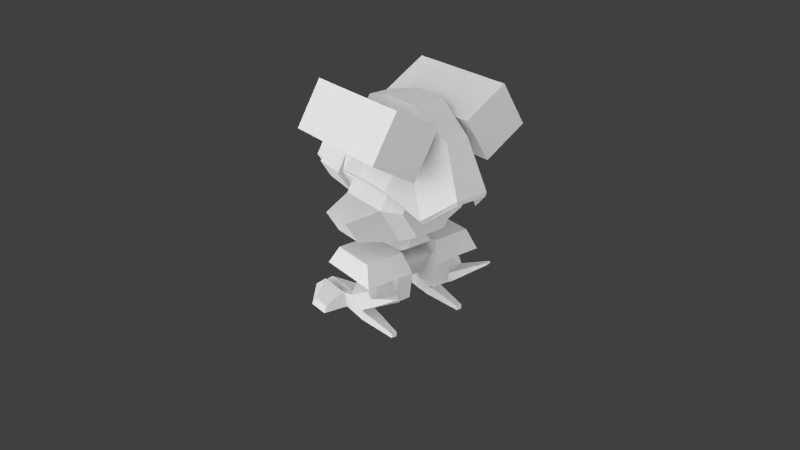 # Source: flea_4.blend  (saved by Blender 2.63.0; exported with 4.5.12 LTS)
import bpy
from mathutils import Matrix  # noqa: F401  (used for matrix-valued properties, if any)

bpy.ops.wm.read_factory_settings(use_empty=True)
scene = bpy.context.scene
scene.name = 'Scene'

# ---- collections
col_collection_1 = bpy.data.collections.new('Collection 1'); scene.collection.children.link(col_collection_1)

# ---- materials (node trees are filled in below, after node groups)
mat_flea_4 = bpy.data.materials.new('flea_4')
mat_flea_4.alpha_threshold = 0.0
mat_flea_4.use_transparent_shadow = False
mat_flea_4.roughness = 0.5
mat_flea_4.specular_intensity = 0.0
mat_flea_4.line_color = (0.0, 0.0, 0.0, 1.0)

# ---- material node trees

# ---- world
world_world = bpy.data.worlds.new('World'); scene.world = world_world
world_world.color = (0.05088, 0.05088, 0.05088)
world_world.use_sun_shadow = False
world_world.sun_shadow_jitter_overblur = 0.0
world_world.cycles.sampling_method = 'MANUAL'
world_world.cycles.sample_map_resolution = 256

# ---- cameras
cam_camera = bpy.data.cameras.new('Camera')
cam_camera.clip_end = 100.0
cam_camera.lens = 35.0
cam_camera.sensor_width = 32.0
cam_camera.sensor_height = 18.0
cam_camera.ortho_scale = 7.314
cam_camera.dof.focus_distance = 0.0
cam_camera.dof.aperture_fstop = 128.0

# ---- lights
light_sun_003 = bpy.data.lights.new('Sun.003', 'SUN')
light_sun_003.transmission_factor = 0.0
light_sun_003.angle = 1.571
light_sun_003.energy = 1.0
light_sun_003.shadow_buffer_clip_start = 0.5
light_sun_003.shadow_soft_size = 1.0
light_sun_003.shadow_cascade_max_distance = 1000.0
light_sun_003.cycles.use_multiple_importance_sampling = False
light_sun_002 = bpy.data.lights.new('Sun.002', 'SUN')
light_sun_002.transmission_factor = 0.0
light_sun_002.angle = 1.571
light_sun_002.energy = 1.0
light_sun_002.shadow_buffer_clip_start = 0.5
light_sun_002.shadow_soft_size = 1.0
light_sun_002.shadow_cascade_max_distance = 1000.0
light_sun_002.cycles.use_multiple_importance_sampling = False
light_sun_001 = bpy.data.lights.new('Sun.001', 'SUN')
light_sun_001.transmission_factor = 0.0
light_sun_001.angle = 1.571
light_sun_001.energy = 1.0
light_sun_001.shadow_buffer_clip_start = 0.5
light_sun_001.shadow_soft_size = 1.0
light_sun_001.shadow_cascade_max_distance = 1000.0
light_sun_001.cycles.use_multiple_importance_sampling = False
light_sun = bpy.data.lights.new('Sun', 'SUN')
light_sun.transmission_factor = 0.0
light_sun.angle = 2.214
light_sun.energy = 2.16
light_sun.shadow_buffer_clip_start = 0.5
light_sun.shadow_soft_size = 2.0
light_sun.shadow_cascade_max_distance = 1000.0
light_sun.cycles.use_multiple_importance_sampling = False

# ---- meshes
me_lthigh_001 = bpy.data.meshes.new('lthigh.001')
me_lthigh_001.from_pydata([(13.6, 18.04, -11.79), (4.597, 18.04, -11.79), (3.477, 13.62, -14.03), (15.0, 13.62, -14.03), (13.6, 18.04, -1.205), (15.0, 13.62, 1.315), (3.477, 13.62, 1.315), (4.597, 18.04, -1.205), (7.384, 13.62, -14.03), (3.477, 13.62, -5.838), (7.384, 13.62, -5.838), (3.477, 7.034, -12.89), (7.384, 7.034, -12.89), (3.477, 7.034, -6.976), (7.384, 7.034, -6.976)], [], [(3, 2, 1, 0), (1, 2, 6, 7), (4, 7, 6, 5), (5, 3, 0, 4), (4, 0, 1, 7), (6, 2, 3, 5), (14, 13, 11, 12), (9, 13, 14, 10), (10, 14, 12, 8), (8, 12, 11, 2), (2, 11, 13, 9)])
_uv = me_lthigh_001.uv_layers.new(name='UVMap')
_uv.uv.foreach_set('vector', [0.3765, 0.4622, 0.3765, 0.5939, 0.3036, 0.5757, 0.3036, 0.4849, 0.1475, 0.5746, 0.1149, 0.6502, 0.3383, 0.6502, 0.3016, 0.5746, 0.3026, 0.4849, 0.3026, 0.5757, 0.3773, 0.5939, 0.3773, 0.4622, 0.339, 0.6506, 0.1138, 0.6506, 0.1467, 0.5755, 0.302, 0.5755, 0.1482, 0.4849, 0.3036, 0.4849, 0.3036, 0.5757, 0.1482, 0.5757, 0.1476, 0.4841, 0.3028, 0.4841, 0.3028, 0.5747, 0.1476, 0.5747, 0.1014, 0.3812, 0.1014, 0.3195, 0.0168, 0.3195, 0.0168, 0.3812, 0.118, 0.3695, 0.118, 0.4838, 0.1786, 0.4838, 0.1786, 0.3695, 0.1177, 0.4852, 0.1014, 0.3812, 0.0168, 0.3812, 0.0005291, 0.4852, 0.118, 0.3695, 0.118, 0.4838, 0.1786, 0.4838, 0.1786, 0.3695, 0.0005286, 0.4848, 0.0168, 0.3808, 0.1014, 0.3808, 0.1177, 0.4848])
me_lthigh_001.materials.append(mat_flea_4)
me_lthigh_001.use_remesh_preserve_volume = False
me_lthigh_001.use_remesh_preserve_attributes = False
me_lthigh_001.use_mirror_vertex_groups = False
me_lthigh_001.update()
me_lheel_001 = bpy.data.meshes.new('lheel.001')
me_lheel_001.from_pydata([(12.54, 2.5, -5.0), (9.542, 2.5, -5.0), (11.7, 1.1, -14.9), (12.54, 5.96e-07, -5.0), (10.38, 1.788e-06, -14.9), (11.7, 1.788e-06, -14.9), (9.542, 5.96e-07, -5.0), (10.38, 1.1, -14.9)], [], [(0, 2, 7, 1), (1, 7, 4, 6), (2, 0, 3, 5), (7, 2, 5, 4), (5, 3, 6, 4), (0, 1, 6, 3)])
_uv = me_lheel_001.uv_layers.new(name='UVMap')
_uv.uv.foreach_set('vector', [0.4303, 0.9445, 0.4135, 0.7367, 0.3861, 0.7367, 0.3688, 0.9445, 0.4389, 0.9952, 0.4139, 0.72, 0.4484, 0.7118, 0.505, 0.9794, 0.4138, 0.7209, 0.4394, 0.9954, 0.5053, 0.9794, 0.4482, 0.7126, 0.3861, 0.7367, 0.4135, 0.7367, 0.4135, 0.7135, 0.386, 0.7135, 0.3857, 0.7373, 0.3684, 0.9443, 0.4302, 0.9443, 0.4131, 0.7373, 0.4303, 0.9445, 0.3688, 0.9445, 0.3688, 0.9965, 0.4303, 0.9965])
me_lheel_001.materials.append(mat_flea_4)
me_lheel_001.use_remesh_preserve_volume = False
me_lheel_001.use_remesh_preserve_attributes = False
me_lheel_001.use_mirror_vertex_groups = False
me_lheel_001.update()
me_lfoot_001 = bpy.data.meshes.new('lfoot.001')
me_lfoot_001.from_pydata([(11.79, 2.25, 5.75), (10.29, -4.768e-07, 5.75), (10.29, 2.25, 5.75), (9.542, 4.768e-07, -5.0), (9.542, 6.0, -5.0), (12.54, 6.0, -5.0), (12.54, 4.768e-07, -5.0), (11.79, -4.768e-07, 5.75)], [], [(3, 4, 5, 6), (0, 2, 1, 7), (3, 1, 2, 4), (5, 0, 7, 6), (4, 2, 0, 5), (6, 7, 1, 3)])
_uv = me_lfoot_001.uv_layers.new(name='UVMap')
_uv.uv.foreach_set('vector', [0.2633, 0.7775, 0.3801, 0.7775, 0.3801, 0.716, 0.2633, 0.716, 0.2639, 0.7749, 0.2639, 0.7457, 0.2222, 0.7457, 0.2222, 0.7749, 0.2645, 0.7769, 0.2645, 0.9971, 0.3082, 0.9971, 0.3811, 0.7769, 0.3816, 0.7769, 0.3089, 0.9966, 0.2653, 0.9966, 0.2653, 0.7769, 0.2211, 0.9976, 0.2066, 0.7654, 0.1771, 0.7654, 0.163, 0.9976, 0.2079, 0.7761, 0.2223, 0.9929, 0.2511, 0.9929, 0.2654, 0.7761])
me_lfoot_001.materials.append(mat_flea_4)
me_lfoot_001.use_remesh_preserve_volume = False
me_lfoot_001.use_remesh_preserve_attributes = False
me_lfoot_001.use_mirror_vertex_groups = False
me_lfoot_001.update()
me_lleg_001 = bpy.data.meshes.new('lleg.001')
me_lleg_001.from_pydata([(9.042, 6.86, 1.474), (14.54, 6.663, -3.836), (14.54, 3.547, -5.784), (9.042, 14.2, -10.36), (14.54, 10.78, -10.5), (9.042, 7.842, -14.33), (14.54, 7.659, -12.45), (9.042, 0.5, -2.5), (9.022, 9.542, -13.26), (14.52, 9.359, -11.38), (13.95, 13.24, -20.75), (15.13, 13.2, -20.34), (13.94, 13.61, -20.52), (15.13, 13.57, -20.11)], [], [(7, 2, 1, 0), (0, 3, 5, 7), (7, 5, 6, 2), (4, 1, 2, 6), (1, 4, 3, 0), (4, 6, 5, 3), (10, 11, 6, 5), (12, 13, 11, 10), (8, 9, 13, 12), (9, 6, 11, 13), (5, 8, 12, 10)])
_uv = me_lleg_001.uv_layers.new(name='UVMap')
_uv.uv.foreach_set('vector', [0.7334, 0.9965, 0.7205, 0.8879, 0.6653, 0.888, 0.6208, 0.9968, 0.1094, 0.7028, 0.1094, 0.4916, -3.611e-05, 0.4912, -3.626e-05, 0.7024, 0.5828, 0.7023, 0.5828, 0.9143, 0.6652, 0.8884, 0.6653, 0.7692, 0.6657, 0.7673, 0.6653, 0.888, 0.7205, 0.8879, 0.7209, 0.7671, 0.6652, 0.7692, 0.6653, 0.8885, 0.5831, 0.9141, 0.5831, 0.7021, 0.6657, 0.7673, 0.7209, 0.7671, 0.7334, 0.6783, 0.6208, 0.6786, 0.5546, 0.8325, 0.5337, 0.8332, 0.4981, 0.6798, 0.5894, 0.6781, 0.5539, 0.84, 0.5329, 0.8407, 0.5337, 0.8332, 0.5546, 0.8325, 0.5894, 0.9934, 0.4981, 0.9951, 0.5329, 0.8407, 0.5539, 0.84, 0.1105, 0.708, 0.1167, 0.6541, 0.3767, 0.6746, 0.3728, 0.7086, 0.4797, 0.5979, 0.4246, 0.6139, 0.4914, 0.8815, 0.5262, 0.8714])
me_lleg_001.materials.append(mat_flea_4)
me_lleg_001.use_remesh_preserve_volume = False
me_lleg_001.use_remesh_preserve_attributes = False
me_lleg_001.use_mirror_vertex_groups = False
me_lleg_001.update()
me_ltoes_002 = bpy.data.meshes.new('ltoes.002')
me_ltoes_002.from_pydata([(12.04, -2.384e-07, 2.019), (17.66, -0.1657, 2.931), (5.325, 1.16, 7.69), (10.04, 3.4, 3.265), (10.04, -1.669e-06, 15.26), (5.325, 1.16, 3.262), (4.427, -0.1657, 8.202), (10.04, 3.4, 10.97), (4.427, -0.1657, 2.931), (10.04, -2.384e-07, 2.019), (12.04, 3.4, 10.97), (17.66, -0.1657, 8.202), (16.76, 1.16, 3.262), (12.04, -1.788e-06, 15.26), (12.04, 3.4, 3.265), (16.76, 1.16, 7.69)], [], [(10, 15, 12, 14), (10, 14, 0, 13), (12, 15, 11, 1), (13, 11, 15, 10), (3, 9, 8, 5), (8, 9, 4, 6), (4, 7, 2, 6), (5, 8, 6, 2), (7, 4, 9, 3), (1, 11, 13, 0), (7, 3, 5, 2), (14, 12, 1, 0)])
_uv = me_ltoes_002.uv_layers.new(name='UVMap')
_uv.uv.foreach_set('vector', [0.05448, 0.9018, 0.1383, 0.8464, 0.1398, 0.7686, 0.05723, 0.7666, 0.05468, 0.8941, 0.05508, 0.7649, 0.003771, 0.7438, 0.003089, 0.9659, 0.1407, 0.768, 0.1407, 0.8448, 0.1658, 0.8537, 0.1658, 0.7622, 0.08383, 0.9923, 0.162, 0.8597, 0.1383, 0.8464, 0.05448, 0.9018, 0.05723, 0.7666, 0.08145, 0.709, 0.162, 0.7538, 0.1398, 0.7686, 0.07225, 0.9875, 0.04262, 0.9929, 0.04262, 0.9154, 0.07225, 0.9567, 0.08383, 0.9923, 0.05448, 0.9018, 0.1383, 0.8464, 0.162, 0.8597, 0.1407, 0.768, 0.1658, 0.7622, 0.1658, 0.8537, 0.1407, 0.8448, 0.05468, 0.8941, 0.003089, 0.9659, 0.003771, 0.7438, 0.05508, 0.7649, 0.07225, 0.9875, 0.07225, 0.9567, 0.04262, 0.9154, 0.04262, 0.9929, 0.05448, 0.9018, 0.05723, 0.7666, 0.1398, 0.7686, 0.1383, 0.8464, 0.05723, 0.7666, 0.1398, 0.7686, 0.162, 0.7538, 0.08145, 0.709])
me_ltoes_002.materials.append(mat_flea_4)
me_ltoes_002.use_remesh_preserve_volume = False
me_ltoes_002.use_remesh_preserve_attributes = False
me_ltoes_002.use_mirror_vertex_groups = False
me_ltoes_002.update()
me_cylinder = bpy.data.meshes.new('Cylinder')
me_cylinder.from_pydata([(0.2486, 0.4116, 1.91), (0.2486, -0.1987, 1.91), (0.4971, -0.1987, 1.479), (0.4971, 0.4116, 1.479), (-0.2486, 0.4116, 1.91), (-0.2486, -0.1987, 1.91), (0.1819, 0.6158, 1.794), (0.3639, 0.6158, 1.479), (0.1819, 0.6158, 1.164), (-0.1819, 0.6158, 1.164), (-0.1819, 0.6158, 1.794), (0.2486, -0.1987, 1.049), (0.2486, 0.4116, 1.049), (-0.2486, 0.4116, 1.049), (-0.3639, 0.6158, 1.479), (-0.4971, 0.4116, 1.479), (0.1393, -0.1987, 1.72), (0.2787, -0.1987, 1.479), (-0.1393, -0.1987, 1.72), (0.1393, -0.1987, 1.238), (-0.1393, -0.1987, 1.238), (-0.2787, -0.1987, 1.479), (0.08168, -1.338, 1.621), (0.1634, -1.338, 1.479), (-0.08168, -1.338, 1.621), (0.08168, -1.338, 1.338), (-0.08168, -1.338, 1.338), (-0.1634, -1.338, 1.479), (0.1247, -1.132, 1.695), (-0.1247, -1.132, 1.695), (0.1446, -0.7005, 1.73), (0.2893, -0.7005, 1.479), (0.8505, -0.07583, 1.392), (0.8505, 0.2887, 1.392), (0.702, -0.07583, 1.135), (0.702, 0.2887, 1.135), (-0.4971, -0.1987, 1.479), (-0.2486, -0.1987, 1.049), (-0.8505, -0.07583, 1.392), (-0.8505, 0.2887, 1.392), (-0.702, -0.07583, 1.135), (-0.702, 0.2887, 1.135), (0.2494, -1.132, 1.479), (0.1247, -1.132, 1.263), (0.1446, -0.7005, 1.229), (-0.1247, -1.132, 1.263), (-0.2893, -0.7005, 1.479), (-0.1446, -0.7005, 1.229), (-0.2494, -1.132, 1.479), (-0.1446, -0.7005, 1.73)], [], [(4, 0, 6, 10), (3, 2, 32, 33), (3, 12, 8, 7), (4, 5, 1, 0), (13, 15, 14, 9), (6, 7, 8, 9, 14, 10), (0, 3, 7, 6), (15, 4, 10, 14), (0, 1, 2, 3), (12, 13, 9, 8), (25, 23, 22, 24, 27, 26), (17, 16, 22, 23), (20, 19, 25, 26), (16, 18, 24, 22), (18, 21, 27, 24), (19, 17, 23, 25), (21, 20, 26, 27), (33, 32, 34, 35), (33, 35, 12, 3), (35, 34, 11, 12), (34, 32, 2, 11), (15, 36, 5, 4), (39, 41, 40, 38), (40, 37, 36, 38), (41, 13, 37, 40), (39, 15, 13, 41), (12, 11, 37, 13), (11, 2, 1, 5, 36, 37), (15, 39, 38, 36), (43, 42, 28, 29, 48, 45), (44, 47, 46, 49, 30, 31), (29, 49, 46, 48), (48, 46, 47, 45), (28, 30, 49, 29), (45, 47, 44, 43), (43, 44, 31, 42), (42, 31, 30, 28)])
_uv = me_cylinder.uv_layers.new(name='UVMap')
_uv.uv.foreach_set('vector', [0.553, 0.2091, 0.553, 0.3418, 0.6111, 0.324, 0.6111, 0.2269, 0.9317, 0.3219, 0.7588, 0.3219, 0.7936, 0.2188, 0.8969, 0.2188, 0.5525, 0.2092, 0.5525, 0.3407, 0.6101, 0.3231, 0.6101, 0.2268, 0.553, 0.2091, 0.3063, 0.2091, 0.3063, 0.3418, 0.553, 0.3418, 0.553, 0.2091, 0.553, 0.3418, 0.6111, 0.324, 0.6111, 0.2269, 0.6852, 0.1863, 0.6099, 0.2298, 0.6099, 0.3169, 0.6852, 0.3604, 0.7606, 0.3169, 0.7606, 0.2298, 0.553, 0.2091, 0.553, 0.3418, 0.6111, 0.324, 0.6111, 0.2269, 0.553, 0.2091, 0.553, 0.3418, 0.6111, 0.324, 0.6111, 0.2269, 0.553, 0.2091, 0.3063, 0.2091, 0.3063, 0.3418, 0.553, 0.3418, 0.553, 0.2091, 0.553, 0.3418, 0.6111, 0.324, 0.6111, 0.2269, 0.02795, 0.2934, 0.05586, 0.2773, 0.05586, 0.2451, 0.02795, 0.229, 5.053e-05, 0.2451, 5.053e-05, 0.2773, 0.02491, 0.2118, 0.02491, 0.1972, 0.01039, 0.1972, 0.01039, 0.2118, 0.02491, 0.2118, 0.02491, 0.1972, 0.01039, 0.1972, 0.01039, 0.2118, 0.02491, 0.1972, 0.02491, 0.2118, 0.01039, 0.2118, 0.01039, 0.1972, 0.02491, 0.2118, 0.02491, 0.1972, 0.01039, 0.1972, 0.01039, 0.2118, 0.02491, 0.1972, 0.02491, 0.2118, 0.01039, 0.2118, 0.01039, 0.1972, 0.02491, 0.1972, 0.02491, 0.2118, 0.01039, 0.2118, 0.01039, 0.1972, 0.8962, 0.2176, 0.7943, 0.2176, 0.7943, 0.1345, 0.8962, 0.1345, 0.8962, 0.2176, 0.8962, 0.1345, 0.9998, 0.05014, 0.9998, 0.1892, 0.8974, 0.1327, 0.793, 0.1327, 0.7578, 0.0005064, 0.9326, 0.0005064, 0.7943, 0.1345, 0.7943, 0.2176, 0.6907, 0.1892, 0.6907, 0.05014, 0.553, 0.2091, 0.3063, 0.2091, 0.3063, 0.3418, 0.553, 0.3418, 0.8962, 0.2176, 0.8962, 0.1345, 0.7943, 0.1345, 0.7943, 0.2176, 0.7943, 0.1345, 0.6907, 0.05014, 0.6907, 0.1892, 0.7943, 0.2176, 0.8974, 0.1327, 0.9326, 0.0005064, 0.7578, 0.0005064, 0.793, 0.1327, 0.8962, 0.2176, 0.9998, 0.1892, 0.9998, 0.05014, 0.8962, 0.1345, 0.553, 0.2091, 0.3063, 0.2091, 0.3063, 0.3418, 0.553, 0.3418, 0.7608, 0.3163, 0.7608, 0.2297, 0.6858, 0.1864, 0.6108, 0.2297, 0.6108, 0.3163, 0.6858, 0.3596, 0.9317, 0.3219, 0.8969, 0.2188, 0.7936, 0.2188, 0.7588, 0.3219, 0.02795, 0.2934, 0.05586, 0.2773, 0.05586, 0.2451, 0.02795, 0.229, 5.053e-05, 0.2451, 5.053e-05, 0.2773, 0.02795, 0.2934, 5.053e-05, 0.2773, 5.053e-05, 0.2451, 0.02795, 0.229, 0.05586, 0.2451, 0.05586, 0.2773, 0.458, 0.1503, 0.521, 0.1474, 0.521, 0.1896, 0.458, 0.1867, 0.458, 0.1503, 0.521, 0.1474, 0.521, 0.1896, 0.458, 0.1867, 0.458, 0.1503, 0.521, 0.1474, 0.521, 0.1896, 0.458, 0.1867, 0.458, 0.1503, 0.521, 0.1474, 0.521, 0.1896, 0.458, 0.1867, 0.458, 0.1503, 0.521, 0.1474, 0.521, 0.1896, 0.458, 0.1867, 0.458, 0.1503, 0.521, 0.1474, 0.521, 0.1896, 0.458, 0.1867])
me_cylinder.materials.append(mat_flea_4)
me_cylinder.use_remesh_preserve_volume = False
me_cylinder.use_remesh_preserve_attributes = False
me_cylinder.use_mirror_vertex_groups = False
me_cylinder.update()
me_cylinder_002 = bpy.data.meshes.new('Cylinder.002')
me_cylinder_002.from_pydata([(0.2486, 0.01183, 2.148), (0.3342, -0.472, 1.579), (0.4971, 0.1191, 1.731), (-0.2486, 0.01183, 2.148), (-0.1671, -0.5792, 1.996), (-0.3342, -0.472, 1.579), (0.2486, 0.602, 2.135), (-0.2486, 0.602, 2.135), (-0.4971, 0.5373, 1.709), (0.3467, 0.9164, 1.481), (-0.1734, 1.248, 1.755), (0.1671, -0.5792, 1.996), (-0.4971, 0.1191, 1.731), (0.4971, 0.5373, 1.709), (0.1734, 1.248, 1.755), (-0.3467, 0.9164, 1.481), (0.2709, 0.01638, 2.194), (0.1821, -0.5747, 2.042), (0.3642, -0.4674, 1.625), (0.5418, 0.1236, 1.778), (-0.2709, 0.01638, 2.194), (-0.1821, -0.5747, 2.042), (-0.3642, -0.4674, 1.625), (-0.5418, 0.1236, 1.778), (0.2709, 0.6066, 2.181), (0.5418, 0.5418, 1.756), (-0.2709, 0.6066, 2.181), (-0.5418, 0.5418, 1.756), (0.1889, 1.253, 1.802), (0.3778, 0.9209, 1.527), (-0.1889, 1.253, 1.802), (-0.3778, 0.9209, 1.527), (0.1891, 0.1536, 2.597), (0.1271, -0.2589, 2.491), (-0.1891, 0.1536, 2.597), (-0.1271, -0.2589, 2.491), (0.1891, 0.5655, 2.588), (-0.1891, 0.5655, 2.588), (0.1319, 1.017, 2.323), (-0.1319, 1.017, 2.323)], [], [(3, 7, 6, 0), (16, 17, 18, 19), (23, 22, 21, 20), (16, 19, 25, 24), (23, 20, 26, 27), (34, 37, 26, 20), (32, 33, 17, 16), (24, 25, 29, 28), (3, 0, 11, 4), (0, 2, 1, 11), (12, 3, 4, 5), (0, 6, 13, 2), (12, 8, 7, 3), (7, 10, 14, 6), (6, 14, 9, 13), (8, 15, 10, 7), (28, 29, 9, 14), (30, 28, 14, 10), (15, 8, 27, 31), (22, 23, 12, 5), (8, 12, 23, 27), (13, 9, 29, 25), (19, 18, 1, 2), (21, 22, 5, 4), (18, 17, 11, 1), (17, 21, 4, 11), (31, 30, 10, 15), (2, 13, 25, 19), (34, 35, 33, 32), (34, 32, 36, 37), (37, 36, 38, 39), (36, 32, 16, 24), (35, 34, 20, 21), (39, 38, 28, 30), (24, 28, 38, 36), (33, 35, 21, 17), (26, 37, 39, 30), (26, 30, 31, 27)])
_uv = me_cylinder_002.uv_layers.new(name='UVMap')
_uv.uv.foreach_set('vector', [0.02069, 0.2554, 0.03318, 0.2554, 0.03318, 0.2679, 0.02069, 0.2679, 0.1481, 0.2492, 0.07486, 0.2571, 0.07501, 0.1953, 0.1585, 0.1894, 0.1582, 0.19, 0.07663, 0.1964, 0.07693, 0.2569, 0.148, 0.2491, 0.1481, 0.2492, 0.1585, 0.1894, 0.2114, 0.1925, 0.2088, 0.2483, 0.1582, 0.19, 0.148, 0.2491, 0.2081, 0.249, 0.2108, 0.1927, 0.2945, 0.1962, 0.3442, 0.2015, 0.3555, 0.1523, 0.2844, 0.1447, 0.2945, 0.1964, 0.2452, 0.1792, 0.2138, 0.1202, 0.2844, 0.1449, 0.2088, 0.2483, 0.2114, 0.1925, 0.2701, 0.1938, 0.2928, 0.2492, 0.02069, 0.2554, 0.03318, 0.2554, 0.03318, 0.2679, 0.02069, 0.2679, 0.02069, 0.2554, 0.03318, 0.2554, 0.03318, 0.2679, 0.02069, 0.2679, 0.02069, 0.2554, 0.03318, 0.2554, 0.03318, 0.2679, 0.02069, 0.2679, 0.02069, 0.2554, 0.03318, 0.2554, 0.03318, 0.2679, 0.02069, 0.2679, 0.02069, 0.2554, 0.03318, 0.2554, 0.03318, 0.2679, 0.02069, 0.2679, 0.02069, 0.2554, 0.03318, 0.2554, 0.03318, 0.2679, 0.02069, 0.2679, 0.02069, 0.2554, 0.03318, 0.2554, 0.03318, 0.2679, 0.02069, 0.2679, 0.02069, 0.2554, 0.03318, 0.2554, 0.03318, 0.2679, 0.02069, 0.2679, 0.551, 0.2064, 0.551, 0.3423, 0.551, 0.3423, 0.551, 0.2064, 0.551, 0.2064, 0.551, 0.3423, 0.551, 0.3423, 0.551, 0.2064, 0.551, 0.2064, 0.551, 0.2064, 0.551, 0.2064, 0.551, 0.2064, 0.3031, 0.2064, 0.551, 0.2064, 0.551, 0.2064, 0.3031, 0.2064, 0.551, 0.2064, 0.551, 0.2064, 0.551, 0.2064, 0.551, 0.2064, 0.551, 0.3423, 0.551, 0.3423, 0.551, 0.3423, 0.551, 0.3423, 0.551, 0.3423, 0.3031, 0.3423, 0.3031, 0.3423, 0.551, 0.3423, 0.3031, 0.3423, 0.3031, 0.2064, 0.3031, 0.2064, 0.3031, 0.3423, 0.3031, 0.3423, 0.3031, 0.2064, 0.3031, 0.2064, 0.3031, 0.3423, 0.3031, 0.3423, 0.3031, 0.2064, 0.3031, 0.2064, 0.3031, 0.3423, 0.551, 0.2064, 0.551, 0.3423, 0.551, 0.3423, 0.551, 0.2064, 0.551, 0.3423, 0.551, 0.3423, 0.551, 0.3423, 0.551, 0.3423, 0.1489, 0.3066, 0.07741, 0.3033, 0.07486, 0.2571, 0.1481, 0.2492, 0.1489, 0.3066, 0.1481, 0.2492, 0.2088, 0.2483, 0.2088, 0.303, 0.2088, 0.303, 0.2088, 0.2483, 0.2928, 0.2492, 0.2952, 0.2967, 0.3442, 0.2017, 0.2945, 0.1964, 0.2844, 0.1449, 0.3555, 0.1525, 0.2452, 0.179, 0.2945, 0.1962, 0.2844, 0.1447, 0.2138, 0.12, 0.106, 0.1678, 0.106, 0.1197, 0.2105, 0.1092, 0.2105, 0.1783, 0.3555, 0.1525, 0.4411, 0.1202, 0.4039, 0.1792, 0.3442, 0.2017, 0.1047, 0.1195, 0.1047, 0.1682, -0.0003652, 0.1788, -0.0003653, 0.109, 0.3555, 0.1525, 0.3442, 0.2017, 0.4039, 0.1792, 0.4411, 0.1202, 0.2088, 0.2483, 0.2928, 0.2492, 0.2701, 0.1938, 0.2114, 0.1925])
me_cylinder_002.materials.append(mat_flea_4)
me_cylinder_002.use_remesh_preserve_volume = False
me_cylinder_002.use_remesh_preserve_attributes = False
me_cylinder_002.use_mirror_vertex_groups = False
me_cylinder_002.update()
me_cube_002 = bpy.data.meshes.new('Cube.002')
me_cube_002.from_pydata([(-0.8584, -2.374, -0.1263), (1.142, 2.374, -0.1263), (1.142, 2.374, 1.874), (1.142, -2.374, 1.874), (-0.8584, 2.374, -0.1263), (1.142, -2.374, -0.1263), (-0.8584, -2.374, 1.874), (-0.8584, 2.374, 1.874)], [], [(6, 7, 4, 0), (7, 2, 1, 4), (2, 3, 5, 1), (3, 6, 0, 5), (0, 4, 1, 5), (3, 2, 7, 6)])
_uv = me_cube_002.uv_layers.new(name='UVMap')
_uv.uv.foreach_set('vector', [0.2326, 0.07997, 0.08607, 0.07997, 0.08607, 0.002014, 0.2326, 0.002014, 0.2341, 0.08052, 0.2341, 0.002265, 0.3124, 0.002265, 0.3124, 0.08052, 0.08607, 0.002014, 0.2326, 0.002014, 0.2326, 0.07997, 0.08607, 0.07997, 0.08325, 0.08045, 0.004946, 0.08045, 0.004946, 0.002153, 0.08325, 0.002153, 0.2326, 0.07997, 0.08607, 0.07997, 0.08607, 0.002014, 0.2326, 0.002014, 0.08607, 0.002014, 0.2326, 0.002014, 0.2326, 0.07997, 0.08607, 0.07997])
me_cube_002.materials.append(mat_flea_4)
me_cube_002.use_remesh_preserve_volume = False
me_cube_002.use_remesh_preserve_attributes = False
me_cube_002.use_mirror_vertex_groups = False
me_cube_002.update()
me_cube = bpy.data.meshes.new('Cube')
me_cube.from_pydata([(-1.982, 2.374, 2.549), (-1.982, -2.374, 2.549), (-4.687, -2.374, 3.377), (-3.748, 2.374, 1.611), (-2.921, -2.374, 4.315), (-2.921, 2.374, 4.315), (-4.687, 2.374, 3.377), (-3.748, -2.374, 1.611)], [], [(4, 1, 0, 5), (7, 2, 6, 3), (4, 2, 7, 1), (5, 6, 2, 4), (0, 3, 6, 5), (1, 7, 3, 0)])
_uv = me_cube.uv_layers.new(name='UVMap')
_uv.uv.foreach_set('vector', [0.2326, 0.002014, 0.2326, 0.07997, 0.08607, 0.07997, 0.08607, 0.002014, 0.2326, 0.07997, 0.2326, 0.002014, 0.08607, 0.002014, 0.08607, 0.07997, 0.08325, 0.08045, 0.08325, 0.002153, 0.004946, 0.002153, 0.004946, 0.08045, 0.08607, 0.002014, 0.08607, 0.07997, 0.2326, 0.07997, 0.2326, 0.002014, 0.2341, 0.08052, 0.3124, 0.08052, 0.3124, 0.002265, 0.2341, 0.002265, 0.2326, 0.07997, 0.2326, 0.002014, 0.08607, 0.002014, 0.08607, 0.07997])
me_cube.materials.append(mat_flea_4)
me_cube.use_remesh_preserve_volume = False
me_cube.use_remesh_preserve_attributes = False
me_cube.use_mirror_vertex_groups = False
me_cube.update()
me_ltoes = bpy.data.meshes.new('ltoes')
me_ltoes.from_pydata([(-8.5, -2.384e-07, 2.019), (-14.12, -0.1657, 2.931), (-1.782, 1.16, 7.69), (-6.5, 3.4, 3.265), (-6.5, -1.669e-06, 15.26), (-1.782, 1.16, 3.262), (-0.8845, -0.1657, 8.202), (-6.5, 3.4, 10.97), (-0.8845, -0.1657, 2.931), (-6.5, -2.384e-07, 2.019), (-8.5, 3.4, 10.97), (-14.12, -0.1657, 8.202), (-13.22, 1.16, 3.262), (-8.5, -1.788e-06, 15.26), (-8.5, 3.4, 3.265), (-13.22, 1.16, 7.69)], [], [(10, 14, 12, 15), (10, 13, 0, 14), (12, 1, 11, 15), (13, 10, 15, 11), (3, 5, 8, 9), (8, 6, 4, 9), (4, 6, 2, 7), (5, 2, 6, 8), (7, 3, 9, 4), (1, 0, 13, 11), (7, 2, 5, 3), (14, 0, 1, 12)])
_uv = me_ltoes.uv_layers.new(name='UVMap')
_uv.uv.foreach_set('vector', [0.05496, 0.9022, 0.05781, 0.7678, 0.1436, 0.7698, 0.1419, 0.847, 0.05517, 0.8945, 0.001612, 0.9658, 0.002319, 0.7452, 0.05558, 0.7662, 0.1445, 0.7692, 0.1705, 0.7635, 0.1705, 0.8543, 0.1445, 0.8455, 0.08543, 0.9921, 0.05496, 0.9022, 0.1419, 0.847, 0.1666, 0.8603, 0.05781, 0.7678, 0.1436, 0.7698, 0.1666, 0.7551, 0.08296, 0.7106, 0.07341, 0.9873, 0.07341, 0.9567, 0.04265, 0.9156, 0.04265, 0.9926, 0.08543, 0.9921, 0.1666, 0.8603, 0.1419, 0.847, 0.05496, 0.9022, 0.1445, 0.7692, 0.1445, 0.8455, 0.1705, 0.8543, 0.1705, 0.7635, 0.05517, 0.8945, 0.05558, 0.7662, 0.002319, 0.7452, 0.001612, 0.9658, 0.07341, 0.9873, 0.04265, 0.9926, 0.04265, 0.9156, 0.07341, 0.9567, 0.05496, 0.9022, 0.1419, 0.847, 0.1436, 0.7698, 0.05781, 0.7678, 0.05781, 0.7678, 0.08296, 0.7106, 0.1666, 0.7551, 0.1436, 0.7698])
me_ltoes.materials.append(mat_flea_4)
me_ltoes.use_remesh_preserve_volume = False
me_ltoes.use_remesh_preserve_attributes = False
me_ltoes.use_mirror_vertex_groups = False
me_ltoes.update()
me_lthigh = bpy.data.meshes.new('lthigh')
me_lthigh.from_pydata([(-13.6, 18.04, -11.79), (-4.597, 18.04, -11.79), (-3.477, 13.62, -14.03), (-15.0, 13.62, -14.03), (-13.6, 18.04, -1.205), (-15.0, 13.62, 1.315), (-3.477, 13.62, 1.315), (-4.597, 18.04, -1.205), (-7.384, 13.62, -14.03), (-3.477, 13.62, -5.838), (-7.384, 13.62, -5.838), (-3.477, 7.034, -12.89), (-7.384, 7.034, -12.89), (-3.477, 7.034, -6.976), (-7.384, 7.034, -6.976)], [], [(3, 0, 1, 2), (1, 7, 6, 2), (4, 5, 6, 7), (5, 4, 0, 3), (4, 7, 1, 0), (6, 5, 3, 2), (14, 12, 11, 13), (9, 10, 14, 13), (10, 8, 12, 14), (8, 2, 11, 12), (2, 9, 13, 11)])
_uv = me_lthigh.uv_layers.new(name='UVMap')
_uv.uv.foreach_set('vector', [0.3755, 0.4603, 0.3017, 0.483, 0.3017, 0.5738, 0.3755, 0.592, 0.1441, 0.5753, 0.3003, 0.5753, 0.3375, 0.6509, 0.1111, 0.6509, 0.3006, 0.483, 0.3764, 0.4603, 0.3764, 0.592, 0.3006, 0.5738, 0.3381, 0.6513, 0.3006, 0.5762, 0.1432, 0.5762, 0.1099, 0.6513, 0.1441, 0.483, 0.1441, 0.5738, 0.3017, 0.5738, 0.3017, 0.483, 0.1436, 0.4822, 0.1436, 0.5729, 0.3008, 0.5729, 0.3008, 0.4822, 0.1014, 0.38, 0.01565, 0.38, 0.01565, 0.3183, 0.1014, 0.3183, 0.1187, 0.371, 0.1801, 0.371, 0.1801, 0.4853, 0.1187, 0.4853, 0.1179, 0.484, -0.0008448, 0.484, 0.01565, 0.38, 0.1014, 0.38, 0.1187, 0.371, 0.1801, 0.371, 0.1801, 0.4853, 0.1187, 0.4853, -0.0008453, 0.4836, 0.1179, 0.4836, 0.1014, 0.3796, 0.01565, 0.3796])
me_lthigh.materials.append(mat_flea_4)
me_lthigh.use_remesh_preserve_volume = False
me_lthigh.use_remesh_preserve_attributes = False
me_lthigh.use_mirror_vertex_groups = False
me_lthigh.update()
me_lleg = bpy.data.meshes.new('lleg')
me_lleg.from_pydata([(-5.5, 6.86, 1.474), (-11.0, 6.663, -3.836), (-11.0, 3.547, -5.784), (-5.5, 14.2, -10.36), (-11.0, 10.78, -10.5), (-5.5, 7.842, -14.33), (-11.0, 7.659, -12.45), (-5.5, 0.5, -2.5), (-5.479, 9.542, -13.26), (-10.98, 9.359, -11.38), (-10.4, 13.24, -20.75), (-11.59, 13.2, -20.34), (-10.4, 13.61, -20.52), (-11.59, 13.57, -20.11)], [], [(7, 0, 1, 2), (0, 7, 5, 3), (7, 2, 6, 5), (4, 6, 2, 1), (1, 0, 3, 4), (4, 3, 5, 6), (10, 5, 6, 11), (12, 10, 11, 13), (8, 12, 13, 9), (9, 13, 11, 6), (5, 10, 12, 8)])
_uv = me_lleg.uv_layers.new(name='UVMap')
_uv.uv.foreach_set('vector', [0.7335, 0.9973, 0.619, 0.9976, 0.6643, 0.8895, 0.7204, 0.8894, 0.1096, 0.706, 0.002919, 0.7056, 0.002919, 0.4881, 0.1096, 0.4884, 0.5804, 0.7009, 0.6642, 0.7699, 0.6642, 0.8928, 0.5804, 0.9194, 0.6647, 0.7694, 0.7208, 0.7693, 0.7204, 0.8894, 0.6643, 0.8895, 0.6642, 0.7699, 0.5807, 0.7007, 0.5807, 0.9193, 0.6643, 0.8928, 0.6647, 0.7694, 0.619, 0.6812, 0.7335, 0.681, 0.7208, 0.7693, 0.5556, 0.834, 0.5916, 0.6784, 0.4972, 0.6802, 0.534, 0.8347, 0.5549, 0.8416, 0.5556, 0.834, 0.534, 0.8347, 0.5332, 0.8423, 0.5916, 0.9962, 0.5549, 0.8416, 0.5332, 0.8423, 0.4972, 0.9979, 0.1113, 0.7102, 0.367, 0.7108, 0.3709, 0.6744, 0.1174, 0.6525, 0.4808, 0.599, 0.5261, 0.8712, 0.4922, 0.8812, 0.427, 0.6148])
me_lleg.materials.append(mat_flea_4)
me_lleg.use_remesh_preserve_volume = False
me_lleg.use_remesh_preserve_attributes = False
me_lleg.use_mirror_vertex_groups = False
me_lleg.update()
me_lheel = bpy.data.meshes.new('lheel')
me_lheel.from_pydata([(-9.0, 2.5, -5.0), (-6.0, 2.5, -5.0), (-8.16, 1.1, -14.9), (-9.0, 5.96e-07, -5.0), (-6.84, 1.788e-06, -14.9), (-8.16, 1.788e-06, -14.9), (-6.0, 5.96e-07, -5.0), (-6.84, 1.1, -14.9)], [], [(0, 1, 7, 2), (1, 6, 4, 7), (2, 5, 3, 0), (7, 4, 5, 2), (5, 4, 6, 3), (0, 3, 6, 1)])
_uv = me_lheel.uv_layers.new(name='UVMap')
_uv.uv.foreach_set('vector', [0.4267, 0.9459, 0.371, 0.9459, 0.3866, 0.7365, 0.4115, 0.7365, 0.4415, 0.9951, 0.5014, 0.9792, 0.4501, 0.7094, 0.4189, 0.7177, 0.4187, 0.7186, 0.4499, 0.7102, 0.5017, 0.9791, 0.442, 0.9952, 0.3866, 0.7365, 0.3866, 0.7131, 0.4115, 0.7131, 0.4115, 0.7365, 0.3863, 0.7371, 0.4111, 0.7371, 0.4267, 0.9458, 0.3706, 0.9458, 0.4267, 0.9459, 0.4267, 0.9983, 0.371, 0.9983, 0.371, 0.9459])
me_lheel.materials.append(mat_flea_4)
me_lheel.use_remesh_preserve_volume = False
me_lheel.use_remesh_preserve_attributes = False
me_lheel.use_mirror_vertex_groups = False
me_lheel.update()
me_lfoot = bpy.data.meshes.new('lfoot')
me_lfoot.from_pydata([(-8.25, 2.25, 5.75), (-6.75, -4.768e-07, 5.75), (-6.75, 2.25, 5.75), (-6.0, 4.768e-07, -5.0), (-6.0, 6.0, -5.0), (-9.0, 6.0, -5.0), (-9.0, 4.768e-07, -5.0), (-8.25, -4.768e-07, 5.75)], [], [(3, 6, 5, 4), (0, 7, 1, 2), (3, 4, 2, 1), (5, 6, 7, 0), (4, 5, 0, 2), (6, 3, 1, 7)])
_uv = me_lfoot.uv_layers.new(name='UVMap')
_uv.uv.foreach_set('vector', [0.266, 0.7775, 0.266, 0.7166, 0.3812, 0.7166, 0.3812, 0.7775, 0.2648, 0.7743, 0.2237, 0.7743, 0.2237, 0.7454, 0.2648, 0.7454, 0.266, 0.7788, 0.3809, 0.7788, 0.3091, 0.9969, 0.266, 0.9969, 0.3814, 0.7788, 0.2668, 0.7788, 0.2668, 0.9964, 0.3098, 0.9964, 0.2201, 0.9973, 0.1628, 0.9973, 0.1768, 0.7674, 0.2058, 0.7674, 0.2071, 0.7781, 0.2638, 0.7781, 0.2496, 0.9927, 0.2213, 0.9927])
me_lfoot.materials.append(mat_flea_4)
me_lfoot.use_remesh_preserve_volume = False
me_lfoot.use_remesh_preserve_attributes = False
me_lfoot.use_mirror_vertex_groups = False
me_lfoot.update()
me_ground = bpy.data.meshes.new('ground')
me_ground.from_pydata([], [], [])
me_ground.use_remesh_preserve_volume = False
me_ground.use_remesh_preserve_attributes = False
me_ground.use_mirror_vertex_groups = False
me_ground.update()
me_cube_001 = bpy.data.meshes.new('Cube.001')
me_cube_001.from_pydata([(3.475, 18.5, -11.86), (2.085, 21.56, -6.0), (6.95, 15.5, -6.0), (-1.042, 21.53, -11.86), (-2.085, 21.56, -6.0), (1.043, 21.53, -11.86), (0.417, 21.56, -0.45), (1.39, 15.5, 0.6793), (-3.475, 18.5, -11.86), (-6.95, 15.5, -6.0), (-1.39, 15.5, 0.6793), (-0.417, 21.56, -0.45), (-3.894, 15.35, 1.378), (-2.918, 9.336, 0.5739), (2.918, 9.336, 0.5739), (2.918, 9.336, -8.487), (-2.918, 9.336, -8.487), (-3.894, 15.35, -11.88), (3.894, 15.35, -11.88), (3.894, 15.35, 1.378)], [], [(5, 1, 2, 0), (4, 9, 10, 11), (3, 8, 9, 4), (3, 5, 0, 8), (6, 11, 10, 7), (1, 6, 7, 2), (3, 4, 11, 6, 1, 5), (2, 9, 8, 0), (10, 9, 2, 7), (19, 12, 13, 14), (17, 12, 19, 18), (15, 16, 17, 18), (12, 17, 16, 13), (15, 14, 13, 16), (14, 15, 18, 19)])
_uv = me_cube_001.uv_layers.new(name='UVMap')
_uv.uv.foreach_set('vector', [0.7554, 0.3395, 0.7509, 0.4115, 0.6959, 0.4115, 0.7279, 0.3395, 0.2888, 0.4633, 0.2789, 0.4056, 0.4156, 0.4056, 0.3298, 0.4633, 0.7554, 0.3395, 0.7279, 0.3395, 0.6959, 0.4115, 0.7509, 0.4115, 0.5664, 0.382, 0.541, 0.3841, 0.5085, 0.3471, 0.5933, 0.3402, 0.5627, 0.5792, 0.5729, 0.5784, 0.577, 0.6612, 0.562, 0.6621, 0.2888, 0.4633, 0.3298, 0.4633, 0.4156, 0.4056, 0.2789, 0.4056, 0.5664, 0.382, 0.588, 0.5046, 0.5729, 0.5784, 0.5627, 0.5792, 0.5371, 0.5087, 0.541, 0.3841, 0.5381, 0.4618, 0.3787, 0.5555, 0.3768, 0.4516, 0.4565, 0.4047, 0.4847, 0.5997, 0.3787, 0.5555, 0.5381, 0.4618, 0.5166, 0.5809, 0.5816, 0.671, 0.6833, 0.671, 0.6705, 0.5865, 0.5943, 0.5865, 0.5944, 0.4603, 0.5944, 0.5866, 0.6705, 0.5866, 0.6705, 0.4603, 0.5943, 0.4604, 0.6705, 0.4604, 0.6833, 0.3642, 0.5816, 0.3642, 0.7531, 0.5976, 0.7531, 0.4135, 0.6737, 0.4606, 0.6737, 0.5864, 0.1734, 0.763, 0.1734, 0.7085, 0.2064, 0.7085, 0.2064, 0.763, 0.6737, 0.5864, 0.6737, 0.4606, 0.7531, 0.4135, 0.7531, 0.5976])
me_cube_001.materials.append(mat_flea_4)
me_cube_001.use_remesh_preserve_volume = False
me_cube_001.use_remesh_preserve_attributes = False
me_cube_001.use_mirror_vertex_groups = False
me_cube_001.update()

# ---- objects
ob_sun_003 = bpy.data.objects.new('Sun.003', light_sun_003)
ob_sun_002 = bpy.data.objects.new('Sun.002', light_sun_002)
ob_sun_001 = bpy.data.objects.new('Sun.001', light_sun_001)
ob_sun = bpy.data.objects.new('Sun', light_sun)
ob_rthigh = bpy.data.objects.new('rthigh', me_lthigh_001)
ob_rheel = bpy.data.objects.new('rheel', me_lheel_001)
ob_rfoot = bpy.data.objects.new('rfoot', me_lfoot_001)
ob_rleg = bpy.data.objects.new('rleg', me_lleg_001)
ob_rtoes = bpy.data.objects.new('rtoes', me_ltoes_002)
ob_cylinder = bpy.data.objects.new('Cylinder', me_cylinder)
ob_cylinder_001 = bpy.data.objects.new('Cylinder.001', me_cylinder_002)
ob_cube_001 = bpy.data.objects.new('Cube.001', me_cube_002)
ob_cube = bpy.data.objects.new('Cube', me_cube)
ob_ltoes = bpy.data.objects.new('ltoes', me_ltoes)
ob_lthigh = bpy.data.objects.new('lthigh', me_lthigh)
ob_lleg = bpy.data.objects.new('lleg', me_lleg)
ob_lheel = bpy.data.objects.new('lheel', me_lheel)
ob_lfoot = bpy.data.objects.new('lfoot', me_lfoot)
ob_ground = bpy.data.objects.new('ground', me_ground)
ob_head = bpy.data.objects.new('head', me_cube_001)
ob_camera = bpy.data.objects.new('Camera', cam_camera)

# ---- transforms, parenting, visibility, modifiers, constraints
ob_sun_003.location = (7.079, -3.23, 1.801e-07)
ob_sun_003.rotation_euler = (-6.548e-05, -1.573, -3.768)
ob_sun_003.lineart.crease_threshold = 0.0
ob_sun_002.location = (-7.079, 3.23, 1.801e-07)
ob_sun_002.rotation_euler = (-6.548e-05, -1.573, -0.6263)
ob_sun_002.lineart.crease_threshold = 0.0
ob_sun_001.location = (-6.725, -3.914, 1.801e-07)
ob_sun_001.rotation_euler = (-6.548e-05, -1.573, 0.3288)
ob_sun_001.lineart.crease_threshold = 0.0
ob_sun.location = (6.938, 3.48, 1.479)
ob_sun.rotation_euler = (1.798e-07, 1.129, 0.2877)
ob_sun.lineart.crease_threshold = 0.0
ob_rthigh.location = (0.0, 0.0, 0.0)
ob_rthigh.rotation_euler = (1.571, 0.0, 0.0)
ob_rthigh.scale = (0.05, 0.05, 0.05)
ob_rthigh.lineart.crease_threshold = 0.0
ob_rheel.location = (-0.08856, 0.0, 0.0)
ob_rheel.rotation_euler = (1.571, 0.0, 0.0)
ob_rheel.scale = (0.05, 0.05, 0.05)
ob_rheel.lineart.crease_threshold = 0.0
ob_rfoot.location = (-0.08856, 0.0, 0.0)
ob_rfoot.rotation_euler = (1.571, 0.0, 0.0)
ob_rfoot.scale = (0.05, 0.05, 0.05)
ob_rfoot.lineart.crease_threshold = 0.0
ob_rleg.location = (-0.08856, 0.0, 0.0)
ob_rleg.rotation_euler = (1.571, 0.0, 0.0)
ob_rleg.scale = (0.05, 0.05, 0.05)
ob_rleg.lineart.crease_threshold = 0.0
ob_rtoes.location = (-0.08856, 0.0, 0.0)
ob_rtoes.rotation_euler = (1.571, 0.0, 0.0)
ob_rtoes.scale = (0.05, 0.05, 0.05)
ob_rtoes.lineart.crease_threshold = 0.0
ob_cylinder.location = (0.007557, 0.1922, 0.0)
ob_cylinder.rotation_euler = (0.0, 0.0, -0.004395)
ob_cylinder.lineart.crease_threshold = 0.0
ob_cylinder_001.parent = ob_cylinder
ob_cylinder_001.location = (0.0, 0.0, 0.0)
ob_cylinder_001.lineart.crease_threshold = 0.0
ob_cube_001.parent = ob_cylinder_001
ob_cube_001.location = (0.6573, 0.2789, 2.123)
ob_cube_001.rotation_euler = (2.24e-08, -0.5412, -8.075e-08)
ob_cube_001.scale = (0.2789, 0.2789, 0.2789)
ob_cube_001.lineart.crease_threshold = 0.0
ob_cube.parent = ob_cylinder_001
ob_cube.location = (0.6573, 0.2789, 2.123)
ob_cube.rotation_euler = (2.24e-08, -0.5412, -8.075e-08)
ob_cube.scale = (0.2789, 0.2789, 0.2789)
ob_cube.lineart.crease_threshold = 0.0
ob_ltoes.location = (-0.08856, 0.0, 0.0)
ob_ltoes.rotation_euler = (1.571, 0.0, 0.0)
ob_ltoes.scale = (0.05, 0.05, 0.05)
ob_ltoes.lineart.crease_threshold = 0.0
ob_lthigh.location = (0.0, 0.0, 0.0)
ob_lthigh.rotation_euler = (1.571, 0.0, 0.0)
ob_lthigh.scale = (0.05, 0.05, 0.05)
ob_lthigh.lineart.crease_threshold = 0.0
ob_lleg.location = (-0.08856, 0.0, 0.0)
ob_lleg.rotation_euler = (1.571, 0.0, 0.0)
ob_lleg.scale = (0.05, 0.05, 0.05)
ob_lleg.lineart.crease_threshold = 0.0
ob_lheel.location = (-0.08856, 0.0, 0.0)
ob_lheel.rotation_euler = (1.571, 0.0, 0.0)
ob_lheel.scale = (0.05, 0.05, 0.05)
ob_lheel.lineart.crease_threshold = 0.0
ob_lfoot.location = (-0.08856, 0.0, 0.0)
ob_lfoot.rotation_euler = (1.571, 0.0, 0.0)
ob_lfoot.scale = (0.05, 0.05, 0.05)
ob_lfoot.lineart.crease_threshold = 0.0
ob_ground.location = (0.0, 0.0, 0.0)
ob_ground.rotation_euler = (1.571, 0.0, 0.0)
ob_ground.scale = (0.05, 0.05, 0.05)
ob_ground.lineart.crease_threshold = 0.0
ob_head.location = (0.0, 0.0, 0.0)
ob_head.rotation_euler = (1.571, 0.0, 0.0)
ob_head.scale = (0.05, 0.05, 0.05)
ob_head.lineart.crease_threshold = 0.0
ob_camera.location = (5.184, 7.199, 5.344)
ob_camera.rotation_euler = (1.109, 0.01082, 2.495)
ob_camera.lock_rotations_4d = False
ob_camera.empty_display_type = 'ARROWS'
ob_camera.color = (0.0, 0.0, 0.0, 0.0)
ob_camera.display_type = 'WIRE'
ob_camera.lineart.crease_threshold = 0.0

# ---- collection membership
col_collection_1.objects.link(ob_sun_003)
col_collection_1.objects.link(ob_sun_002)
col_collection_1.objects.link(ob_sun_001)
col_collection_1.objects.link(ob_sun)
col_collection_1.objects.link(ob_rthigh)
col_collection_1.objects.link(ob_rheel)
col_collection_1.objects.link(ob_rfoot)
col_collection_1.objects.link(ob_rleg)
col_collection_1.objects.link(ob_rtoes)
col_collection_1.objects.link(ob_cylinder)
col_collection_1.objects.link(ob_cylinder_001)
col_collection_1.objects.link(ob_cube_001)
col_collection_1.objects.link(ob_cube)
col_collection_1.objects.link(ob_ltoes)
col_collection_1.objects.link(ob_lthigh)
col_collection_1.objects.link(ob_lleg)
col_collection_1.objects.link(ob_lheel)
col_collection_1.objects.link(ob_lfoot)
col_collection_1.objects.link(ob_ground)
col_collection_1.objects.link(ob_head)
col_collection_1.objects.link(ob_camera)

# ---- scene / render settings (as saved in the file)
scene.camera = ob_camera
scene.frame_start = 1; scene.frame_end = 250; scene.frame_set(1)
scene.render.engine = 'BLENDER_EEVEE_NEXT'
scene.render.image_settings.color_mode = 'RGB'
scene.render.image_settings.compression = 90
scene.render.resolution_percentage = 50
scene.render.dither_intensity = 0.0
scene.render.bake_margin = 2
scene.render.bake_bias = 0.0
scene.cycles.use_denoising = False
scene.cycles.samples = 10
scene.cycles.sampling_pattern = 'TABULATED_SOBOL'
scene.cycles.light_sampling_threshold = 0.0
scene.cycles.use_adaptive_sampling = False
scene.cycles.use_light_tree = False
scene.cycles.blur_glossy = 0.0
scene.cycles.volume_bounces = 1
scene.cycles.pixel_filter_type = 'GAUSSIAN'
scene.cycles.sample_clamp_indirect = 0.0
scene.view_settings.view_transform = 'Standard'
bpy.context.view_layer.update()
